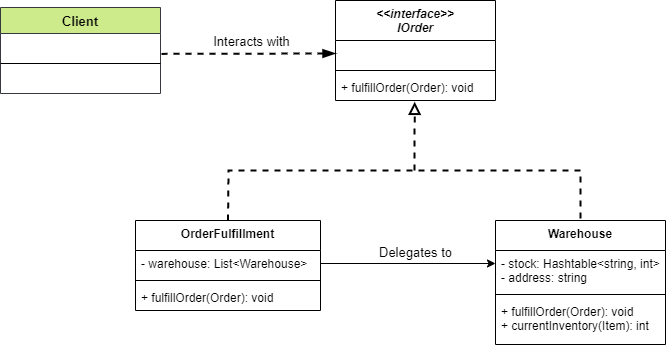

The diagram above was exported from draw.io. Its source (the exported page's mxGraphModel, read from the mxfile embedded in the PNG):
<mxGraphModel dx="1422" dy="794" grid="1" gridSize="10" guides="1" tooltips="1" connect="1" arrows="1" fold="1" page="1" pageScale="1" pageWidth="850" pageHeight="1100" math="0" shadow="0">
  <root>
    <mxCell id="0" />
    <mxCell id="1" parent="0" />
    <mxCell id="6qaFf_rRBChHy_XpYsyl-1" value="&lt;&lt;interface&gt;&gt;&#10;IOrder" style="swimlane;fontStyle=3;align=center;verticalAlign=top;childLayout=stackLayout;horizontal=1;startSize=40;horizontalStack=0;resizeParent=1;resizeParentMax=0;resizeLast=0;collapsible=1;marginBottom=0;" parent="1" vertex="1">
      <mxGeometry x="360" y="160" width="160" height="100" as="geometry" />
    </mxCell>
    <mxCell id="6qaFf_rRBChHy_XpYsyl-2" value=" " style="text;strokeColor=none;fillColor=none;align=left;verticalAlign=top;spacingLeft=4;spacingRight=4;overflow=hidden;rotatable=0;points=[[0,0.5],[1,0.5]];portConstraint=eastwest;" parent="6qaFf_rRBChHy_XpYsyl-1" vertex="1">
      <mxGeometry y="40" width="160" height="26" as="geometry" />
    </mxCell>
    <mxCell id="6qaFf_rRBChHy_XpYsyl-3" value="" style="line;strokeWidth=1;fillColor=none;align=left;verticalAlign=middle;spacingTop=-1;spacingLeft=3;spacingRight=3;rotatable=0;labelPosition=right;points=[];portConstraint=eastwest;" parent="6qaFf_rRBChHy_XpYsyl-1" vertex="1">
      <mxGeometry y="66" width="160" height="8" as="geometry" />
    </mxCell>
    <mxCell id="6qaFf_rRBChHy_XpYsyl-4" value="+ fulfillOrder(Order): void" style="text;strokeColor=none;fillColor=none;align=left;verticalAlign=top;spacingLeft=4;spacingRight=4;overflow=hidden;rotatable=0;points=[[0,0.5],[1,0.5]];portConstraint=eastwest;" parent="6qaFf_rRBChHy_XpYsyl-1" vertex="1">
      <mxGeometry y="74" width="160" height="26" as="geometry" />
    </mxCell>
    <mxCell id="6qaFf_rRBChHy_XpYsyl-5" value="OrderFulfillment" style="swimlane;fontStyle=1;align=center;verticalAlign=top;childLayout=stackLayout;horizontal=1;startSize=30;horizontalStack=0;resizeParent=1;resizeParentMax=0;resizeLast=0;collapsible=1;marginBottom=0;" parent="1" vertex="1">
      <mxGeometry x="160" y="380" width="185" height="90" as="geometry" />
    </mxCell>
    <mxCell id="6qaFf_rRBChHy_XpYsyl-6" value="- warehouse: List&lt;Warehouse&gt;" style="text;strokeColor=none;fillColor=none;align=left;verticalAlign=top;spacingLeft=4;spacingRight=4;overflow=hidden;rotatable=0;points=[[0,0.5],[1,0.5]];portConstraint=eastwest;" parent="6qaFf_rRBChHy_XpYsyl-5" vertex="1">
      <mxGeometry y="30" width="185" height="26" as="geometry" />
    </mxCell>
    <mxCell id="6qaFf_rRBChHy_XpYsyl-7" value="" style="line;strokeWidth=1;fillColor=none;align=left;verticalAlign=middle;spacingTop=-1;spacingLeft=3;spacingRight=3;rotatable=0;labelPosition=right;points=[];portConstraint=eastwest;" parent="6qaFf_rRBChHy_XpYsyl-5" vertex="1">
      <mxGeometry y="56" width="185" height="8" as="geometry" />
    </mxCell>
    <mxCell id="6qaFf_rRBChHy_XpYsyl-8" value="+ fulfillOrder(Order): void" style="text;strokeColor=none;fillColor=none;align=left;verticalAlign=top;spacingLeft=4;spacingRight=4;overflow=hidden;rotatable=0;points=[[0,0.5],[1,0.5]];portConstraint=eastwest;" parent="6qaFf_rRBChHy_XpYsyl-5" vertex="1">
      <mxGeometry y="64" width="185" height="26" as="geometry" />
    </mxCell>
    <mxCell id="6qaFf_rRBChHy_XpYsyl-9" value="Warehouse" style="swimlane;fontStyle=1;align=center;verticalAlign=top;childLayout=stackLayout;horizontal=1;startSize=30;horizontalStack=0;resizeParent=1;resizeParentMax=0;resizeLast=0;collapsible=1;marginBottom=0;" parent="1" vertex="1">
      <mxGeometry x="520" y="380" width="170" height="124" as="geometry" />
    </mxCell>
    <mxCell id="6qaFf_rRBChHy_XpYsyl-10" value="- stock: Hashtable&lt;string, int&gt;&#10;- address: string" style="text;strokeColor=none;fillColor=none;align=left;verticalAlign=top;spacingLeft=4;spacingRight=4;overflow=hidden;rotatable=0;points=[[0,0.5],[1,0.5]];portConstraint=eastwest;" parent="6qaFf_rRBChHy_XpYsyl-9" vertex="1">
      <mxGeometry y="30" width="170" height="40" as="geometry" />
    </mxCell>
    <mxCell id="6qaFf_rRBChHy_XpYsyl-11" value="" style="line;strokeWidth=1;fillColor=none;align=left;verticalAlign=middle;spacingTop=-1;spacingLeft=3;spacingRight=3;rotatable=0;labelPosition=right;points=[];portConstraint=eastwest;" parent="6qaFf_rRBChHy_XpYsyl-9" vertex="1">
      <mxGeometry y="70" width="170" height="8" as="geometry" />
    </mxCell>
    <mxCell id="6qaFf_rRBChHy_XpYsyl-12" value="+ fulfillOrder(Order): void&#10;+ currentInventory(Item): int" style="text;strokeColor=none;fillColor=none;align=left;verticalAlign=top;spacingLeft=4;spacingRight=4;overflow=hidden;rotatable=0;points=[[0,0.5],[1,0.5]];portConstraint=eastwest;" parent="6qaFf_rRBChHy_XpYsyl-9" vertex="1">
      <mxGeometry y="78" width="170" height="46" as="geometry" />
    </mxCell>
    <mxCell id="6qaFf_rRBChHy_XpYsyl-13" value="" style="endArrow=classic;html=1;exitX=1;exitY=0.5;exitDx=0;exitDy=0;" parent="1" source="6qaFf_rRBChHy_XpYsyl-6" edge="1">
      <mxGeometry width="50" height="50" relative="1" as="geometry">
        <mxPoint x="400" y="430" as="sourcePoint" />
        <mxPoint x="520" y="423" as="targetPoint" />
      </mxGeometry>
    </mxCell>
    <mxCell id="6qaFf_rRBChHy_XpYsyl-14" value="Delegates to" style="edgeLabel;html=1;align=center;verticalAlign=middle;resizable=0;points=[];fontSize=13;" parent="6qaFf_rRBChHy_XpYsyl-13" vertex="1" connectable="0">
      <mxGeometry x="0.2457" y="1" relative="1" as="geometry">
        <mxPoint x="-15" y="-11" as="offset" />
      </mxGeometry>
    </mxCell>
    <mxCell id="6qaFf_rRBChHy_XpYsyl-15" value="" style="endArrow=none;dashed=1;html=1;fontSize=13;entryX=0.5;entryY=0;entryDx=0;entryDy=0;exitX=0.5;exitY=0;exitDx=0;exitDy=0;strokeWidth=2;rounded=0;" parent="1" source="6qaFf_rRBChHy_XpYsyl-5" target="6qaFf_rRBChHy_XpYsyl-9" edge="1">
      <mxGeometry width="50" height="50" relative="1" as="geometry">
        <mxPoint x="410" y="420" as="sourcePoint" />
        <mxPoint x="460" y="370" as="targetPoint" />
        <Array as="points">
          <mxPoint x="253" y="330" />
          <mxPoint x="265" y="330" />
          <mxPoint x="605" y="330" />
        </Array>
      </mxGeometry>
    </mxCell>
    <mxCell id="6qaFf_rRBChHy_XpYsyl-16" value="" style="endArrow=block;dashed=1;html=1;fontSize=13;strokeWidth=2;entryX=0.495;entryY=1.051;entryDx=0;entryDy=0;entryPerimeter=0;endFill=0;endSize=8;startSize=8;" parent="1" target="6qaFf_rRBChHy_XpYsyl-4" edge="1">
      <mxGeometry width="50" height="50" relative="1" as="geometry">
        <mxPoint x="439" y="330" as="sourcePoint" />
        <mxPoint x="460" y="370" as="targetPoint" />
      </mxGeometry>
    </mxCell>
    <mxCell id="6qaFf_rRBChHy_XpYsyl-20" value="Client" style="swimlane;fontStyle=1;align=center;verticalAlign=top;childLayout=stackLayout;horizontal=1;startSize=26;horizontalStack=0;resizeParent=1;resizeParentMax=0;resizeLast=0;collapsible=1;marginBottom=0;fontSize=13;fillColor=#cdeb8b;strokeColor=#36393d;" parent="1" vertex="1">
      <mxGeometry x="25" y="167" width="160" height="86" as="geometry" />
    </mxCell>
    <mxCell id="6qaFf_rRBChHy_XpYsyl-21" value=" " style="text;strokeColor=none;fillColor=none;align=left;verticalAlign=top;spacingLeft=4;spacingRight=4;overflow=hidden;rotatable=0;points=[[0,0.5],[1,0.5]];portConstraint=eastwest;" parent="6qaFf_rRBChHy_XpYsyl-20" vertex="1">
      <mxGeometry y="26" width="160" height="26" as="geometry" />
    </mxCell>
    <mxCell id="6qaFf_rRBChHy_XpYsyl-22" value="" style="line;strokeWidth=1;fillColor=none;align=left;verticalAlign=middle;spacingTop=-1;spacingLeft=3;spacingRight=3;rotatable=0;labelPosition=right;points=[];portConstraint=eastwest;" parent="6qaFf_rRBChHy_XpYsyl-20" vertex="1">
      <mxGeometry y="52" width="160" height="8" as="geometry" />
    </mxCell>
    <mxCell id="6qaFf_rRBChHy_XpYsyl-23" value=" " style="text;strokeColor=none;fillColor=none;align=left;verticalAlign=top;spacingLeft=4;spacingRight=4;overflow=hidden;rotatable=0;points=[[0,0.5],[1,0.5]];portConstraint=eastwest;" parent="6qaFf_rRBChHy_XpYsyl-20" vertex="1">
      <mxGeometry y="60" width="160" height="26" as="geometry" />
    </mxCell>
    <mxCell id="6qaFf_rRBChHy_XpYsyl-24" value="" style="endArrow=blockThin;dashed=1;html=1;fontSize=13;startSize=8;endSize=8;strokeWidth=2;entryX=0;entryY=0.5;entryDx=0;entryDy=0;exitX=1.006;exitY=0.784;exitDx=0;exitDy=0;exitPerimeter=0;endFill=1;" parent="1" source="6qaFf_rRBChHy_XpYsyl-21" target="6qaFf_rRBChHy_XpYsyl-2" edge="1">
      <mxGeometry width="50" height="50" relative="1" as="geometry">
        <mxPoint x="210" y="270" as="sourcePoint" />
        <mxPoint x="260" y="220" as="targetPoint" />
      </mxGeometry>
    </mxCell>
    <mxCell id="6qaFf_rRBChHy_XpYsyl-25" value="Interacts with" style="edgeLabel;html=1;align=center;verticalAlign=middle;resizable=0;points=[];fontSize=13;" parent="6qaFf_rRBChHy_XpYsyl-24" vertex="1" connectable="0">
      <mxGeometry x="-0.1836" y="2" relative="1" as="geometry">
        <mxPoint x="19" y="-11" as="offset" />
      </mxGeometry>
    </mxCell>
  </root>
</mxGraphModel>